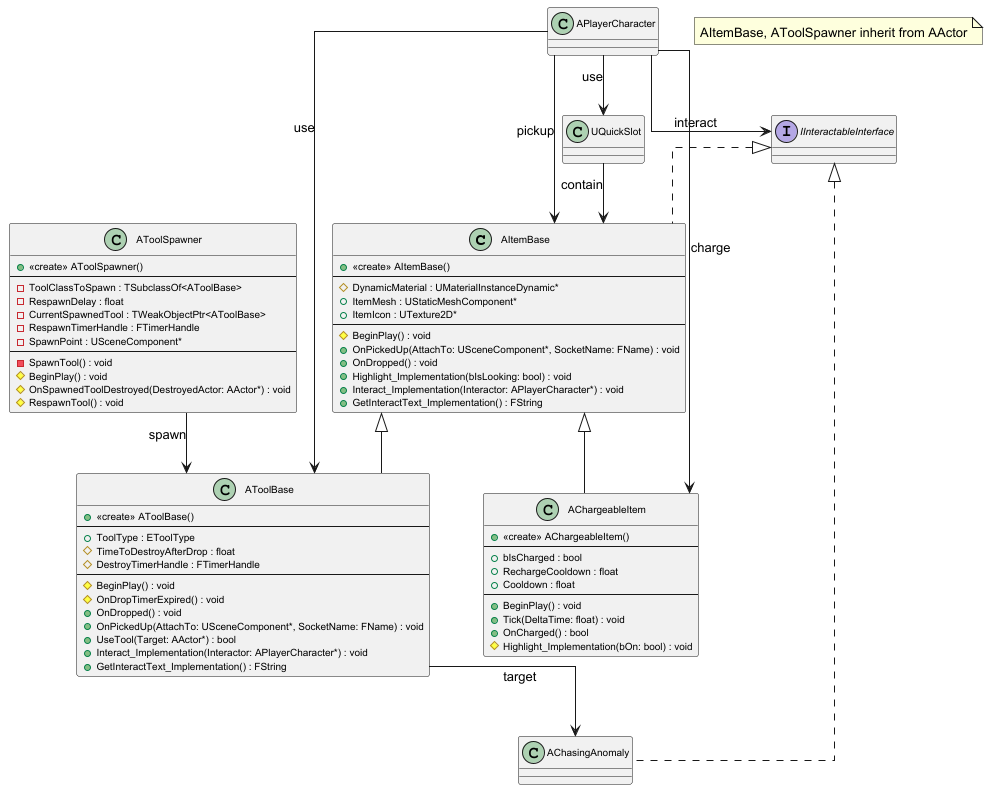

The diagram above was rendered by PlantUML. Its source (embedded in the PNG):
@startuml

skinparam classFontSize 11
skinparam classAttributeFontSize 10
skinparam packagePadding 3
skinparam rectangle {
  BorderColor Black
  BackgroundColor White
}
skinparam linetype ortho

' ---- 3.4 Item & Interaction System 핵심 클래스 ----

class AItemBase {
    + <<create>> AItemBase()
    --
    # DynamicMaterial : UMaterialInstanceDynamic*
    + ItemMesh : UStaticMeshComponent*
    + ItemIcon : UTexture2D*
    --
    # BeginPlay() : void
    + OnPickedUp(AttachTo: USceneComponent*, SocketName: FName) : void
    + OnDropped() : void
    + Highlight_Implementation(bIsLooking: bool) : void
    + Interact_Implementation(Interactor: APlayerCharacter*) : void
    + GetInteractText_Implementation() : FString
}

interface IInteractableInterface {
}

class AChargeableItem {
    + <<create>> AChargeableItem()
    --
    + bIsCharged : bool
    + RechargeCooldown : float
    + Cooldown : float
    --
    + BeginPlay() : void
    + Tick(DeltaTime: float) : void
    + OnCharged() : bool
    # Highlight_Implementation(bOn: bool) : void
}

class AToolBase {
    + <<create>> AToolBase()
    --
    + ToolType : EToolType
    # TimeToDestroyAfterDrop : float
    # DestroyTimerHandle : FTimerHandle
    --
    # BeginPlay() : void
    # OnDropTimerExpired() : void
    + OnDropped() : void
    + OnPickedUp(AttachTo: USceneComponent*, SocketName: FName) : void
    + UseTool(Target: AActor*) : bool
    + Interact_Implementation(Interactor: APlayerCharacter*) : void
    + GetInteractText_Implementation() : FString
}

class AToolSpawner {
    + <<create>> AToolSpawner()
    --
    - ToolClassToSpawn : TSubclassOf<AToolBase>
    - RespawnDelay : float
    - CurrentSpawnedTool : TWeakObjectPtr<AToolBase>
    - RespawnTimerHandle : FTimerHandle
    - SpawnPoint : USceneComponent*
    --
    - SpawnTool() : void
    # BeginPlay() : void
    # OnSpawnedToolDestroyed(DestroyedActor: AActor*) : void
    # RespawnTool() : void
}

' ---- 다른 절(3.2 / 3.3 / 3.6)에서 온 참조 클래스들: 껍데기만 ----

class APlayerCharacter
class AChasingAnomaly
class UQuickSlot
' ---- 상속 관계 ----

IInteractableInterface <|.. AItemBase
IInteractableInterface <|.. AChasingAnomaly

AItemBase <|-- AChargeableItem
AItemBase <|-- AToolBase

' ---- 연관 관계 (코드 기반) ----

AToolSpawner --> AToolBase     : spawn

APlayerCharacter --> IInteractableInterface : interact
APlayerCharacter --> AItemBase             : pickup
APlayerCharacter --> AChargeableItem       : charge
APlayerCharacter --> AToolBase             : use
APlayerCharacter --> UQuickSlot            : use

UQuickSlot --> AItemBase       : contain

AToolBase --> AChasingAnomaly  : target

note as N1
    AItemBase, AToolSpawner inherit from AActor
endnote

@enduml